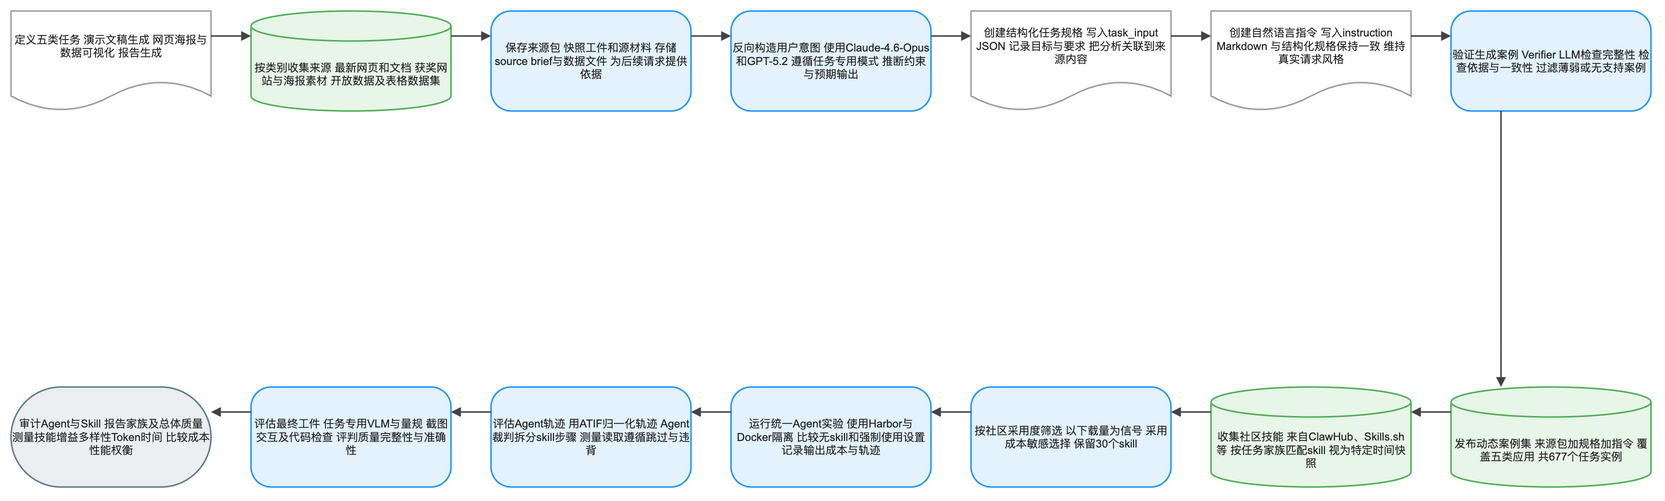

The diagram above was exported from draw.io. Its source (the exported page's mxGraphModel, read from the mxfile embedded in the PNG):
<mxGraphModel dx="1120" dy="720" grid="1" gridSize="8" guides="1" tooltips="1" connect="1" arrows="1" fold="1" page="1" pageScale="1" pageWidth="1640" pageHeight="552" math="1" background="#FFFFFF">
  <root>
    <mxCell id="0" />
    <mxCell id="1" parent="0" />
    <mxCell id="2" value="定义五类任务 演示文稿生成 网页海报与数据可视化 报告生成" style="shape=document;boundedLbl=1;html=1;whiteSpace=wrap;fillColor=#FFFFFF;strokeColor=#9E9E9E;strokeWidth=1.5;fontColor=#212121;fontSize=11;fontFamily=Arial, Helvetica, sans-serif;verticalAlign=middle;align=center" vertex="1" parent="1">
      <mxGeometry x="-80" y="-8" width="200" height="100" as="geometry" />
    </mxCell>
    <mxCell id="3" value="按类别收集来源 最新网页和文档 获奖网站与海报素材 开放数据及表格数据集" style="shape=cylinder3;boundedLbl=1;backgroundOutline=1;size=15;html=1;whiteSpace=wrap;fillColor=#E8F5E9;strokeColor=#4CAF50;strokeWidth=1.5;fontColor=#212121;fontSize=11;fontFamily=Arial, Helvetica, sans-serif;verticalAlign=middle;align=center" vertex="1" parent="1">
      <mxGeometry x="160" y="-8" width="200" height="100" as="geometry" />
    </mxCell>
    <mxCell id="4" value="保存来源包 快照工件和源材料 存储source brief与数据文件 为后续请求提供依据" style="rounded=1;arcSize=20;html=1;whiteSpace=wrap;fillColor=#E3F2FD;strokeColor=#2196F3;strokeWidth=1.5;fontColor=#212121;fontSize=11;fontFamily=Arial, Helvetica, sans-serif;verticalAlign=middle;align=center" vertex="1" parent="1">
      <mxGeometry x="400" y="-8" width="200" height="100" as="geometry" />
    </mxCell>
    <mxCell id="5" value="反向构造用户意图 使用Claude-4.6-Opus和GPT-5.2 遵循任务专用模式 推断约束与预期输出" style="rounded=1;arcSize=20;html=1;whiteSpace=wrap;fillColor=#E3F2FD;strokeColor=#2196F3;strokeWidth=1.5;fontColor=#212121;fontSize=11;fontFamily=Arial, Helvetica, sans-serif;verticalAlign=middle;align=center" vertex="1" parent="1">
      <mxGeometry x="640" y="-8" width="200" height="100" as="geometry" />
    </mxCell>
    <mxCell id="6" value="创建结构化任务规格 写入task_input JSON 记录目标与要求 把分析关联到来源内容" style="shape=document;boundedLbl=1;html=1;whiteSpace=wrap;fillColor=#FFFFFF;strokeColor=#9E9E9E;strokeWidth=1.5;fontColor=#212121;fontSize=11;fontFamily=Arial, Helvetica, sans-serif;verticalAlign=middle;align=center" vertex="1" parent="1">
      <mxGeometry x="880" y="-8" width="200" height="100" as="geometry" />
    </mxCell>
    <mxCell id="7" value="创建自然语言指令 写入instruction Markdown 与结构化规格保持一致 维持真实请求风格" style="shape=document;boundedLbl=1;html=1;whiteSpace=wrap;fillColor=#FFFFFF;strokeColor=#9E9E9E;strokeWidth=1.5;fontColor=#212121;fontSize=11;fontFamily=Arial, Helvetica, sans-serif;verticalAlign=middle;align=center" vertex="1" parent="1">
      <mxGeometry x="1120" y="-8" width="200" height="100" as="geometry" />
    </mxCell>
    <mxCell id="8" value="验证生成案例 Verifier LLM检查完整性 检查依据与一致性 过滤薄弱或无支持案例" style="rounded=1;arcSize=20;html=1;whiteSpace=wrap;fillColor=#E3F2FD;strokeColor=#2196F3;strokeWidth=1.5;fontColor=#212121;fontSize=11;fontFamily=Arial, Helvetica, sans-serif;verticalAlign=middle;align=center" vertex="1" parent="1">
      <mxGeometry x="1360" y="-8" width="200" height="100" as="geometry" />
    </mxCell>
    <mxCell id="9" value="发布动态案例集 来源包加规格加指令 覆盖五类应用 共677个任务实例" style="shape=cylinder3;boundedLbl=1;backgroundOutline=1;size=15;html=1;whiteSpace=wrap;fillColor=#E8F5E9;strokeColor=#4CAF50;strokeWidth=1.5;fontColor=#212121;fontSize=11;fontFamily=Arial, Helvetica, sans-serif;verticalAlign=middle;align=center" vertex="1" parent="1">
      <mxGeometry x="1360" y="368" width="200" height="100" as="geometry" />
    </mxCell>
    <mxCell id="10" value="收集社区技能 来自ClawHub、Skills.sh等 按任务家族匹配skill 视为特定时间快照" style="shape=cylinder3;boundedLbl=1;backgroundOutline=1;size=15;html=1;whiteSpace=wrap;fillColor=#E8F5E9;strokeColor=#4CAF50;strokeWidth=1.5;fontColor=#212121;fontSize=11;fontFamily=Arial, Helvetica, sans-serif;verticalAlign=middle;align=center" vertex="1" parent="1">
      <mxGeometry x="1120" y="368" width="200" height="100" as="geometry" />
    </mxCell>
    <mxCell id="11" value="按社区采用度筛选 以下载量为信号 采用成本敏感选择 保留30个skill" style="rounded=1;arcSize=20;html=1;whiteSpace=wrap;fillColor=#E3F2FD;strokeColor=#2196F3;strokeWidth=1.5;fontColor=#212121;fontSize=11;fontFamily=Arial, Helvetica, sans-serif;verticalAlign=middle;align=center" vertex="1" parent="1">
      <mxGeometry x="880" y="368" width="200" height="100" as="geometry" />
    </mxCell>
    <mxCell id="12" value="运行统一Agent实验 使用Harbor与Docker隔离 比较无skill和强制使用设置 记录输出成本与轨迹" style="rounded=1;arcSize=20;html=1;whiteSpace=wrap;fillColor=#E3F2FD;strokeColor=#2196F3;strokeWidth=1.5;fontColor=#212121;fontSize=11;fontFamily=Arial, Helvetica, sans-serif;verticalAlign=middle;align=center" vertex="1" parent="1">
      <mxGeometry x="640" y="368" width="200" height="100" as="geometry" />
    </mxCell>
    <mxCell id="13" value="评估Agent轨迹 用ATIF归一化轨迹 Agent裁判拆分skill步骤 测量读取遵循跳过与违背" style="rounded=1;arcSize=20;html=1;whiteSpace=wrap;fillColor=#E3F2FD;strokeColor=#2196F3;strokeWidth=1.5;fontColor=#212121;fontSize=11;fontFamily=Arial, Helvetica, sans-serif;verticalAlign=middle;align=center" vertex="1" parent="1">
      <mxGeometry x="400" y="368" width="200" height="100" as="geometry" />
    </mxCell>
    <mxCell id="14" value="评估最终工件 任务专用VLM与量规 截图交互及代码检查 评判质量完整性与准确性" style="rounded=1;arcSize=20;html=1;whiteSpace=wrap;fillColor=#E3F2FD;strokeColor=#2196F3;strokeWidth=1.5;fontColor=#212121;fontSize=11;fontFamily=Arial, Helvetica, sans-serif;verticalAlign=middle;align=center" vertex="1" parent="1">
      <mxGeometry x="160" y="368" width="200" height="100" as="geometry" />
    </mxCell>
    <mxCell id="15" value="审计Agent与Skill 报告家族及总体质量 测量技能增益多样性Token时间 比较成本性能权衡" style="rounded=1;arcSize=50;html=1;whiteSpace=wrap;fillColor=#ECEFF1;strokeColor=#607D8B;strokeWidth=1.5;fontColor=#212121;fontSize=11;fontFamily=Arial, Helvetica, sans-serif;verticalAlign=middle;align=center" vertex="1" parent="1">
      <mxGeometry x="-80" y="368" width="200" height="100" as="geometry" />
    </mxCell>
    <mxCell id="16" value="" style="edgeStyle=orthogonalEdgeStyle;rounded=0;orthogonalLoop=1;jettySize=auto;html=1;strokeColor=#424242;strokeWidth=1.5;endArrow=block;endFill=1;exitX=1;exitY=0.25;exitDx=0;exitDy=0;entryX=0;entryY=0.25;entryDx=0;entryDy=0;jumpStyle=arc;jumpSize=8" edge="1" parent="1" source="2" target="3">
      <mxGeometry relative="1" as="geometry" />
    </mxCell>
    <mxCell id="17" value="" style="edgeStyle=orthogonalEdgeStyle;rounded=0;orthogonalLoop=1;jettySize=auto;html=1;strokeColor=#424242;strokeWidth=1.5;endArrow=block;endFill=1;exitX=1;exitY=0.25;exitDx=0;exitDy=0;entryX=0;entryY=0.25;entryDx=0;entryDy=0;jumpStyle=arc;jumpSize=8" edge="1" parent="1" source="3" target="4">
      <mxGeometry relative="1" as="geometry" />
    </mxCell>
    <mxCell id="18" value="" style="edgeStyle=orthogonalEdgeStyle;rounded=0;orthogonalLoop=1;jettySize=auto;html=1;strokeColor=#424242;strokeWidth=1.5;endArrow=block;endFill=1;exitX=1;exitY=0.25;exitDx=0;exitDy=0;entryX=0;entryY=0.25;entryDx=0;entryDy=0;jumpStyle=arc;jumpSize=8" edge="1" parent="1" source="4" target="5">
      <mxGeometry relative="1" as="geometry" />
    </mxCell>
    <mxCell id="19" value="" style="edgeStyle=orthogonalEdgeStyle;rounded=0;orthogonalLoop=1;jettySize=auto;html=1;strokeColor=#424242;strokeWidth=1.5;endArrow=block;endFill=1;exitX=1;exitY=0.25;exitDx=0;exitDy=0;entryX=0;entryY=0.25;entryDx=0;entryDy=0;jumpStyle=arc;jumpSize=8" edge="1" parent="1" source="5" target="6">
      <mxGeometry relative="1" as="geometry" />
    </mxCell>
    <mxCell id="20" value="" style="edgeStyle=orthogonalEdgeStyle;rounded=0;orthogonalLoop=1;jettySize=auto;html=1;strokeColor=#424242;strokeWidth=1.5;endArrow=block;endFill=1;exitX=1;exitY=0.25;exitDx=0;exitDy=0;entryX=0;entryY=0.25;entryDx=0;entryDy=0;jumpStyle=arc;jumpSize=8" edge="1" parent="1" source="6" target="7">
      <mxGeometry relative="1" as="geometry" />
    </mxCell>
    <mxCell id="21" value="" style="edgeStyle=orthogonalEdgeStyle;rounded=0;orthogonalLoop=1;jettySize=auto;html=1;strokeColor=#424242;strokeWidth=1.5;endArrow=block;endFill=1;exitX=1;exitY=0.25;exitDx=0;exitDy=0;entryX=0;entryY=0.25;entryDx=0;entryDy=0;jumpStyle=arc;jumpSize=8" edge="1" parent="1" source="7" target="8">
      <mxGeometry relative="1" as="geometry" />
    </mxCell>
    <mxCell id="22" value="" style="edgeStyle=orthogonalEdgeStyle;rounded=0;orthogonalLoop=1;jettySize=auto;html=1;strokeColor=#424242;strokeWidth=1.5;endArrow=block;endFill=1;exitX=0.25;exitY=1;exitDx=0;exitDy=0;entryX=0.25;entryY=0;entryDx=0;entryDy=0;jumpStyle=arc;jumpSize=8" edge="1" parent="1" source="8" target="9">
      <mxGeometry relative="1" as="geometry" />
    </mxCell>
    <mxCell id="23" value="" style="edgeStyle=orthogonalEdgeStyle;rounded=0;orthogonalLoop=1;jettySize=auto;html=1;strokeColor=#424242;strokeWidth=1.5;endArrow=block;endFill=1;exitX=0;exitY=0.25;exitDx=0;exitDy=0;entryX=1;entryY=0.25;entryDx=0;entryDy=0;jumpStyle=arc;jumpSize=8" edge="1" parent="1" source="9" target="10">
      <mxGeometry relative="1" as="geometry" />
    </mxCell>
    <mxCell id="24" value="" style="edgeStyle=orthogonalEdgeStyle;rounded=0;orthogonalLoop=1;jettySize=auto;html=1;strokeColor=#424242;strokeWidth=1.5;endArrow=block;endFill=1;exitX=0;exitY=0.25;exitDx=0;exitDy=0;entryX=1;entryY=0.25;entryDx=0;entryDy=0;jumpStyle=arc;jumpSize=8" edge="1" parent="1" source="10" target="11">
      <mxGeometry relative="1" as="geometry" />
    </mxCell>
    <mxCell id="25" value="" style="edgeStyle=orthogonalEdgeStyle;rounded=0;orthogonalLoop=1;jettySize=auto;html=1;strokeColor=#424242;strokeWidth=1.5;endArrow=block;endFill=1;exitX=0;exitY=0.25;exitDx=0;exitDy=0;entryX=1;entryY=0.25;entryDx=0;entryDy=0;jumpStyle=arc;jumpSize=8" edge="1" parent="1" source="11" target="12">
      <mxGeometry relative="1" as="geometry" />
    </mxCell>
    <mxCell id="26" value="" style="edgeStyle=orthogonalEdgeStyle;rounded=0;orthogonalLoop=1;jettySize=auto;html=1;strokeColor=#424242;strokeWidth=1.5;endArrow=block;endFill=1;exitX=0;exitY=0.25;exitDx=0;exitDy=0;entryX=1;entryY=0.25;entryDx=0;entryDy=0;jumpStyle=arc;jumpSize=8" edge="1" parent="1" source="12" target="13">
      <mxGeometry relative="1" as="geometry" />
    </mxCell>
    <mxCell id="27" value="" style="edgeStyle=orthogonalEdgeStyle;rounded=0;orthogonalLoop=1;jettySize=auto;html=1;strokeColor=#424242;strokeWidth=1.5;endArrow=block;endFill=1;exitX=0;exitY=0.25;exitDx=0;exitDy=0;entryX=1;entryY=0.25;entryDx=0;entryDy=0;jumpStyle=arc;jumpSize=8" edge="1" parent="1" source="13" target="14">
      <mxGeometry relative="1" as="geometry" />
    </mxCell>
    <mxCell id="28" value="" style="edgeStyle=orthogonalEdgeStyle;rounded=0;orthogonalLoop=1;jettySize=auto;html=1;strokeColor=#424242;strokeWidth=1.5;endArrow=block;endFill=1;exitX=0;exitY=0.25;exitDx=0;exitDy=0;entryX=1;entryY=0.25;entryDx=0;entryDy=0;jumpStyle=arc;jumpSize=8" edge="1" parent="1" source="14" target="15">
      <mxGeometry relative="1" as="geometry" />
    </mxCell>
  </root>
</mxGraphModel>